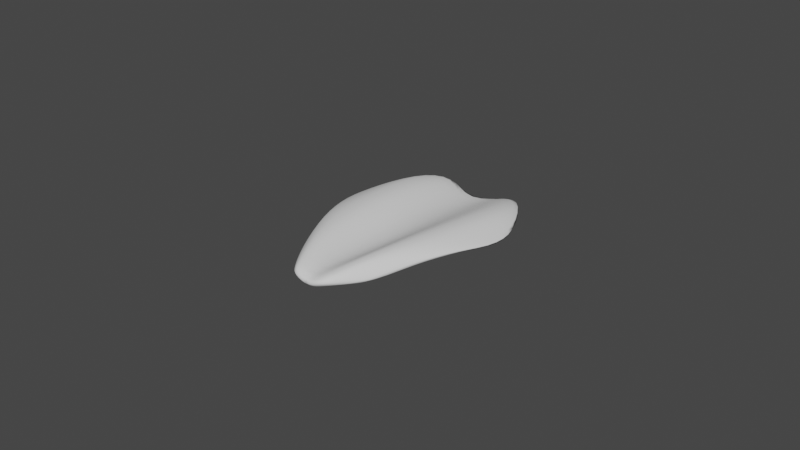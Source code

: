 # Source: m_petale_1.blend  (saved by Blender 3.0.42; exported with 4.5.12 LTS)
import bpy
from mathutils import Matrix  # noqa: F401  (used for matrix-valued properties, if any)

bpy.ops.wm.read_factory_settings(use_empty=True)
scene = bpy.context.scene
scene.name = 'Scene'

# ---- world
world_world = bpy.data.worlds.new('World'); scene.world = world_world
world_world.use_nodes = True; world_world.node_tree.nodes.clear()
_N = world_world.node_tree.nodes; _L = world_world.node_tree.links
n0 = _N.new('ShaderNodeOutputWorld'); n0.name = 'World Output'; n0.location = (300, 300)
n1 = _N.new('ShaderNodeBackground'); n1.name = 'Background'; n1.location = (10, 300)
n1.inputs[0].default_value = (0.05088, 0.05088, 0.05088, 1.0)
_L.new(n1.outputs[0], n0.inputs[0])
n0.is_active_output = True
world_world.color = (0.05088, 0.05088, 0.05088)
world_world.use_sun_shadow = False
world_world.sun_shadow_jitter_overblur = 0.0

# ---- meshes
me_cube_004 = bpy.data.meshes.new('Cube.004')
me_cube_004.from_pydata([(-0.0565, -0.103, -0.0941), (-0.04212, -0.103, 0.1041), (-0.1357, 0.08457, -0.2031), (-0.09513, 0.08457, 0.03779), (0.05664, -0.103, -0.0941), (0.04365, -0.103, 0.1041), (0.1237, 0.08457, -0.2031), (0.09548, 0.08755, 0.05464), (0.05284, 0.2005, -0.1134), (-0.0565, 0.2005, -0.08991), (-0.04212, 0.2005, -0.03662), (0.04077, 0.2005, -0.05087), (-0.0196, -0.1484, -0.08991), (0.01793, -0.1484, -0.1134), (0.01431, -0.1484, 0.1198), (-0.01415, -0.1484, 0.1185), (7.135e-05, 0.1904, -0.1973), (0.0007648, 0.124, -0.1586), (7.135e-05, -0.1484, -0.1973), (0.0007648, -0.1484, 0.06872), (-0.0942, 0.1553, -0.1054), (-0.02342, -0.1371, 0.1109), (-0.07071, 0.1553, 0.1109), (-0.03183, -0.1371, -0.1054), (0.07571, 0.1553, 0.1252), (0.033, -0.1371, -0.08192), (0.09892, 0.1553, -0.08192), (0.02573, -0.1371, 0.1252), (-0.1093, 0.01424, 0.007541), (-0.0829, -0.04829, 0.04389), (-0.06214, -0.04829, 0.1879), (-0.08215, 0.01424, 0.1658), (0.08081, -0.04829, 0.02289), (0.1094, 0.01424, 0.007541), (0.08368, 0.01424, 0.1658), (0.06367, -0.04829, 0.1879), (0.03195, 0.04286, 0.0551), (0.02313, -0.05064, 0.0551), (-0.0328, 0.04286, 0.06417), (-0.02347, -0.05064, 0.05899), (-0.0442, 0.05491, -0.0153), (-0.0319, -0.05064, -0.1992), (0.04121, 0.05491, 0.06096), (0.02646, -0.04422, -0.1623), (-0.004674, 0.05916, -0.1375), (7.135e-05, -0.05064, -0.1823), (0.0007648, 0.04286, -0.03066), (0.0007648, -0.05064, -0.02627), (-0.07341, 0.03077, -0.1169), (-0.05262, -0.05707, -0.2185), (-0.05495, 0.03077, 0.2169), (-0.03918, -0.05707, 0.2169), (0.05905, 0.03077, 0.2311), (0.04239, -0.05707, 0.2311), (0.07695, 0.03077, 0.09241), (0.05497, -0.04433, -0.04667)], [], [(28, 31, 3, 2), (26, 24, 7, 6), (32, 35, 5, 4), (23, 21, 1, 0), (55, 32, 4, 25), (51, 30, 1, 21), (53, 37, 14, 27), (47, 39, 15, 19), (49, 41, 12, 23), (45, 43, 13, 18), (25, 27, 14, 13), (18, 19, 15, 12), (20, 22, 10, 9), (16, 17, 11, 8), (9, 10, 17, 16), (13, 14, 19, 18), (41, 45, 18, 12), (37, 47, 19, 14), (2, 3, 22, 20), (29, 49, 23, 0), (39, 51, 21, 15), (12, 15, 21, 23), (4, 5, 27, 25), (35, 53, 27, 5), (43, 55, 25, 13), (8, 11, 24, 26), (8, 26, 54, 42), (42, 54, 55, 43), (7, 24, 52, 34), (34, 52, 53, 35), (10, 22, 50, 38), (38, 50, 51, 39), (2, 20, 48, 28), (28, 48, 49, 29), (11, 17, 46, 36), (36, 46, 47, 37), (9, 16, 44, 40), (40, 44, 45, 41), (16, 8, 42, 44), (44, 42, 43, 45), (20, 9, 40, 48), (48, 40, 41, 49), (17, 10, 38, 46), (46, 38, 39, 47), (24, 11, 36, 52), (52, 36, 37, 53), (22, 3, 31, 50), (50, 31, 30, 51), (26, 6, 33, 54), (54, 33, 32, 55), (6, 7, 34, 33), (33, 34, 35, 32), (0, 1, 30, 29), (29, 30, 31, 28)])
me_cube_004.polygons.foreach_set('use_smooth', [True] * 54)
_uv = me_cube_004.uv_layers.new(name='UVMap')
_uv.uv.foreach_set('vector', [0.375, 0.1667, 0.625, 0.1667, 0.625, 0.25, 0.375, 0.25, 0.375, 0.4583, 0.625, 0.4583, 0.625, 0.5, 0.375, 0.5, 0.375, 0.6667, 0.625, 0.6667, 0.625, 0.75, 0.375, 0.75, 0.375, 0.9583, 0.625, 0.9583, 0.625, 1.0, 0.375, 1.0, 0.3333, 0.6667, 0.375, 0.6667, 0.375, 0.75, 0.3333, 0.75, 0.8333, 0.6667, 0.875, 0.6667, 0.875, 0.75, 0.8333, 0.75, 0.6667, 0.6667, 0.7083, 0.6667, 0.7083, 0.75, 0.6667, 0.75, 0.75, 0.6667, 0.7917, 0.6667, 0.7917, 0.75, 0.75, 0.75, 0.1667, 0.6667, 0.2083, 0.6667, 0.2083, 0.75, 0.1667, 0.75, 0.25, 0.6667, 0.2917, 0.6667, 0.2917, 0.75, 0.25, 0.75, 0.375, 0.7917, 0.625, 0.7917, 0.625, 0.8333, 0.375, 0.8333, 0.375, 0.875, 0.625, 0.875, 0.625, 0.9167, 0.375, 0.9167, 0.375, 0.2917, 0.625, 0.2917, 0.625, 0.3333, 0.375, 0.3333, 0.375, 0.375, 0.625, 0.375, 0.625, 0.4167, 0.375, 0.4167, 0.375, 0.3333, 0.625, 0.3333, 0.625, 0.375, 0.375, 0.375, 0.375, 0.8333, 0.625, 0.8333, 0.625, 0.875, 0.375, 0.875, 0.2083, 0.6667, 0.25, 0.6667, 0.25, 0.75, 0.2083, 0.75, 0.7083, 0.6667, 0.75, 0.6667, 0.75, 0.75, 0.7083, 0.75, 0.375, 0.25, 0.625, 0.25, 0.625, 0.2917, 0.375, 0.2917, 0.125, 0.6667, 0.1667, 0.6667, 0.1667, 0.75, 0.125, 0.75, 0.7917, 0.6667, 0.8333, 0.6667, 0.8333, 0.75, 0.7917, 0.75, 0.375, 0.9167, 0.625, 0.9167, 0.625, 0.9583, 0.375, 0.9583, 0.375, 0.75, 0.625, 0.75, 0.625, 0.7917, 0.375, 0.7917, 0.625, 0.6667, 0.6667, 0.6667, 0.6667, 0.75, 0.625, 0.75, 0.2917, 0.6667, 0.3333, 0.6667, 0.3333, 0.75, 0.2917, 0.75, 0.375, 0.4167, 0.625, 0.4167, 0.625, 0.4583, 0.375, 0.4583, 0.2917, 0.5, 0.3333, 0.5, 0.3333, 0.5833, 0.2917, 0.5833, 0.2917, 0.5833, 0.3333, 0.5833, 0.3333, 0.6667, 0.2917, 0.6667, 0.625, 0.5, 0.6667, 0.5, 0.6667, 0.5833, 0.625, 0.5833, 0.625, 0.5833, 0.6667, 0.5833, 0.6667, 0.6667, 0.625, 0.6667, 0.7917, 0.5, 0.8333, 0.5, 0.8333, 0.5833, 0.7917, 0.5833, 0.7917, 0.5833, 0.8333, 0.5833, 0.8333, 0.6667, 0.7917, 0.6667, 0.125, 0.5, 0.1667, 0.5, 0.1667, 0.5833, 0.125, 0.5833, 0.125, 0.5833, 0.1667, 0.5833, 0.1667, 0.6667, 0.125, 0.6667, 0.7083, 0.5, 0.75, 0.5, 0.75, 0.5833, 0.7083, 0.5833, 0.7083, 0.5833, 0.75, 0.5833, 0.75, 0.6667, 0.7083, 0.6667, 0.2083, 0.5, 0.25, 0.5, 0.25, 0.5833, 0.2083, 0.5833, 0.2083, 0.5833, 0.25, 0.5833, 0.25, 0.6667, 0.2083, 0.6667, 0.25, 0.5, 0.2917, 0.5, 0.2917, 0.5833, 0.25, 0.5833, 0.25, 0.5833, 0.2917, 0.5833, 0.2917, 0.6667, 0.25, 0.6667, 0.1667, 0.5, 0.2083, 0.5, 0.2083, 0.5833, 0.1667, 0.5833, 0.1667, 0.5833, 0.2083, 0.5833, 0.2083, 0.6667, 0.1667, 0.6667, 0.75, 0.5, 0.7917, 0.5, 0.7917, 0.5833, 0.75, 0.5833, 0.75, 0.5833, 0.7917, 0.5833, 0.7917, 0.6667, 0.75, 0.6667, 0.6667, 0.5, 0.7083, 0.5, 0.7083, 0.5833, 0.6667, 0.5833, 0.6667, 0.5833, 0.7083, 0.5833, 0.7083, 0.6667, 0.6667, 0.6667, 0.8333, 0.5, 0.875, 0.5, 0.875, 0.5833, 0.8333, 0.5833, 0.8333, 0.5833, 0.875, 0.5833, 0.875, 0.6667, 0.8333, 0.6667, 0.3333, 0.5, 0.375, 0.5, 0.375, 0.5833, 0.3333, 0.5833, 0.3333, 0.5833, 0.375, 0.5833, 0.375, 0.6667, 0.3333, 0.6667, 0.375, 0.5, 0.625, 0.5, 0.625, 0.5833, 0.375, 0.5833, 0.375, 0.5833, 0.625, 0.5833, 0.625, 0.6667, 0.375, 0.6667, 0.375, 0.0, 0.625, 0.0, 0.625, 0.08333, 0.375, 0.08333, 0.375, 0.08333, 0.625, 0.08333, 0.625, 0.1667, 0.375, 0.1667])
me_cube_004.use_remesh_fix_poles = True
me_cube_004.use_remesh_preserve_attributes = False
me_cube_004.update()

# ---- objects
ob_m_petale_1 = bpy.data.objects.new('m_petale_1', me_cube_004)

# ---- transforms, parenting, visibility, modifiers, constraints
ob_m_petale_1.location = (-0.0005603, 0.001214, 2.325)
ob_m_petale_1.scale = (0.2406, 0.2406, 0.02366)
_m = ob_m_petale_1.modifiers.new('Subdivision', 'SUBSURF')

# ---- collection membership
scene.collection.objects.link(ob_m_petale_1)

# ---- scene / render settings (as saved in the file)
scene.frame_start = 1; scene.frame_end = 250; scene.frame_set(53)
scene.render.engine = 'BLENDER_EEVEE_NEXT'
scene.cycles.sampling_pattern = 'TABULATED_SOBOL'
scene.cycles.use_light_tree = False
scene.view_settings.view_transform = 'Filmic'
bpy.context.view_layer.update()

# ---- added for rendering (the .blend has no active camera and no usable light): camera, sun
cam_auto = bpy.data.cameras.new('AutoCamera')
cam_auto.lens = 50.0
cam_auto.sensor_width = 36.0
cam_auto.clip_end = 1000.0
ob_auto_camera = bpy.data.objects.new('AutoCamera', cam_auto)
scene.collection.objects.link(ob_auto_camera)
ob_auto_camera.location = (0.183041, -0.214563, 2.47269)
ob_auto_camera.rotation_euler = (1.09748, -7.21219e-08, 0.694738)
scene.camera = ob_auto_camera
light_auto_sun = bpy.data.lights.new('AutoSun', 'SUN')
light_auto_sun.energy = 3.0
light_auto_sun.angle = 0.0523599
ob_auto_sun = bpy.data.objects.new('AutoSun', light_auto_sun)
scene.collection.objects.link(ob_auto_sun)
ob_auto_sun.rotation_euler = (0.872665, 0.174533, 0.523599)
bpy.context.view_layer.update()
